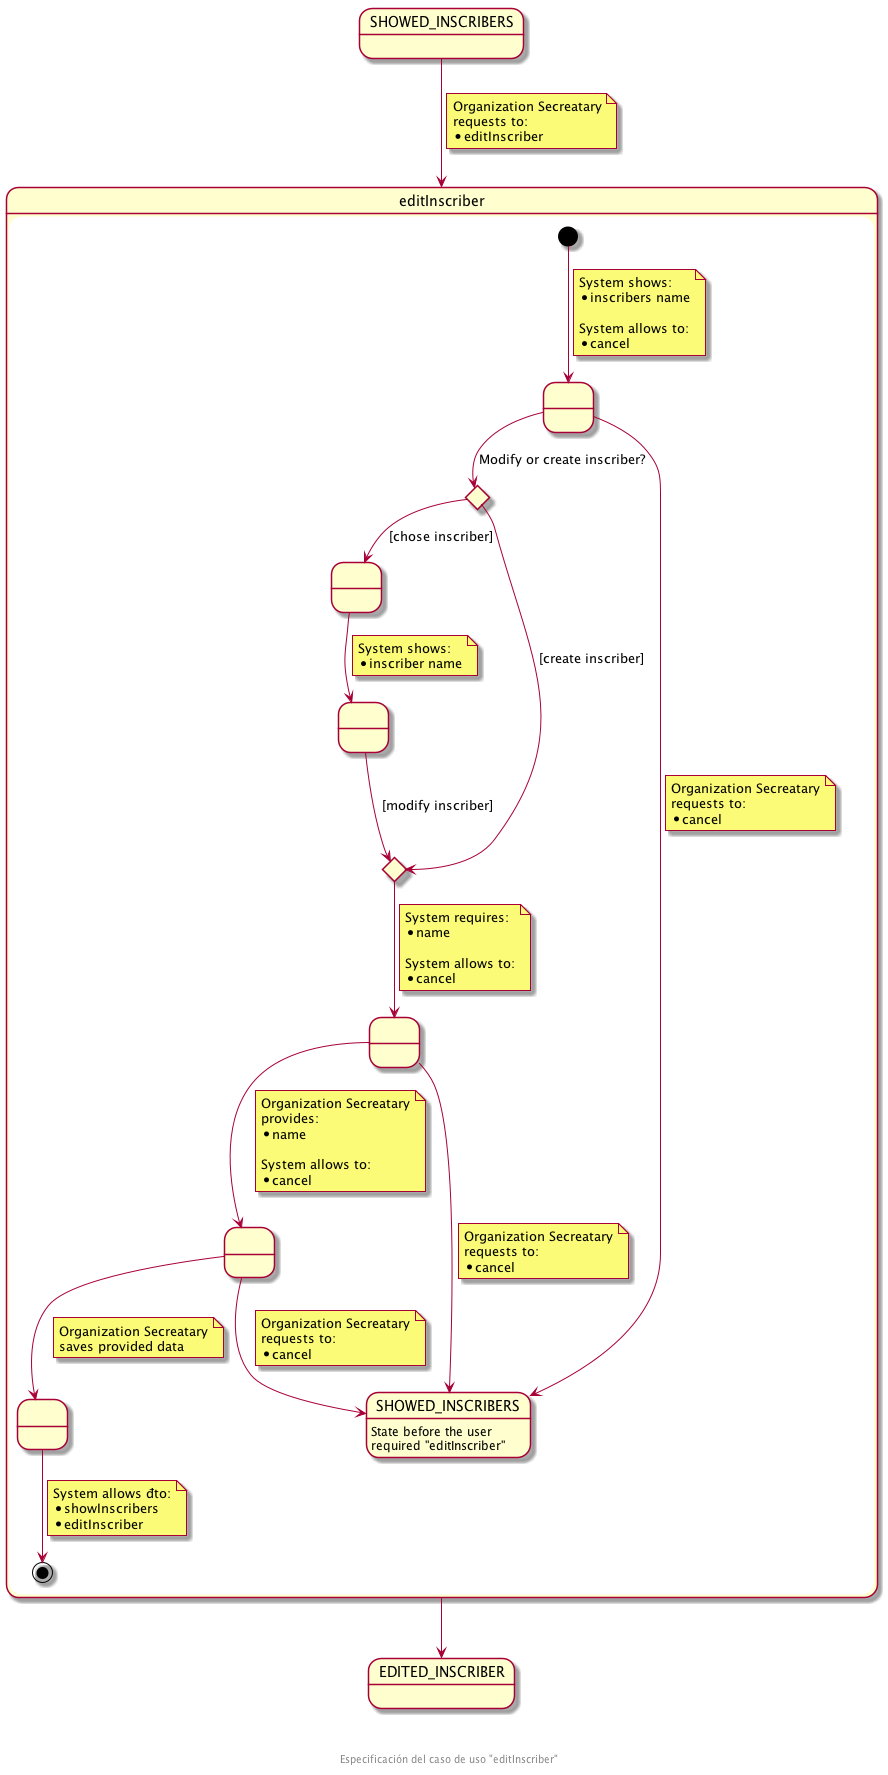

The diagram above was rendered by PlantUML. Its source (embedded in the PNG):
@startuml
state SHOWED_INSCRIBERS
state editInscriber {
  state " " as SHOWED_INSCRIBERS_TO_BE_EDITED
  state createOrModifyCHC <<choice>>
  state " " as providedInscriber
  state " " as showedData
  state createOrModifyCHC2 <<choice>>
  state " " as pendingData
  state " " as providedData
  state " " as savedData
  [*] --> SHOWED_INSCRIBERS_TO_BE_EDITED
  note on link
    System shows:
    * inscribers name

    System allows to:
    * cancel
  end note

  SHOWED_INSCRIBERS_TO_BE_EDITED --> createOrModifyCHC : Modify or create inscriber?

  SHOWED_INSCRIBERS_TO_BE_EDITED --> SHOWED_INSCRIBERS_F
  note on link
    Organization Secreatary
    requests to:
    * cancel
  end note

  createOrModifyCHC --> providedInscriber : [chose inscriber]
  createOrModifyCHC --> createOrModifyCHC2 : [create inscriber]
  providedInscriber --> showedData
  note on link
    System shows:
    * inscriber name
  end note
  showedData --> createOrModifyCHC2 : [modify inscriber]
  createOrModifyCHC2 --> pendingData
  note on link
    System requires:
    * name

    System allows to:
    * cancel
  end note
  pendingData --> SHOWED_INSCRIBERS_F
  note on link
    Organization Secreatary
    requests to:
    * cancel
  end note

  pendingData --> providedData
  note on link
    Organization Secreatary
    provides:
    * name

    System allows to:
    * cancel
  end note

  providedData --> savedData
  note on link
    Organization Secreatary
    saves provided data
  end note

  providedData --> SHOWED_INSCRIBERS_F
  note on link
    Organization Secreatary
    requests to:
    * cancel
  end note

  savedData --> [*]
  note on link
    System allows đto:
    * showInscribers
    * editInscriber
  end note
}
state EDITED_INSCRIBER
state "SHOWED_INSCRIBERS" as SHOWED_INSCRIBERS_F : State before the user\nrequired "editInscriber"

SHOWED_INSCRIBERS --> editInscriber
note on link
  Organization Secreatary
  requests to:
  * editInscriber
end note

editInscriber --> EDITED_INSCRIBER

footer \n\n\n Especificación del caso de uso "editInscriber"
@enduml